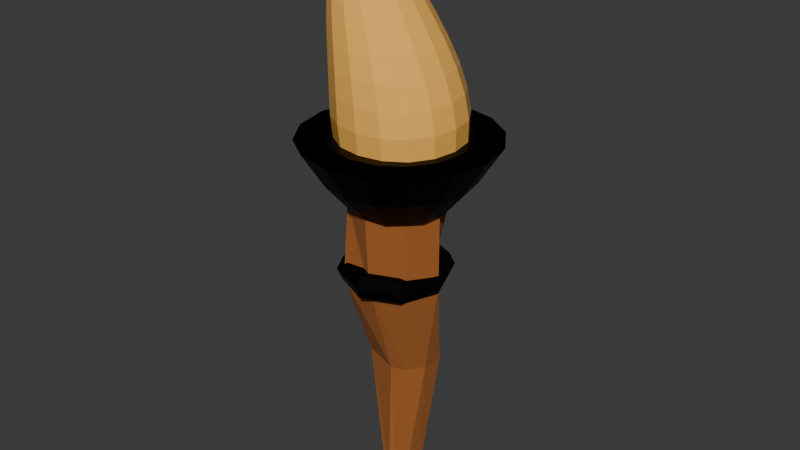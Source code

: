 # Source: torch.blend  (saved by Blender 4.2.66; exported with 4.5.12 LTS)
import bpy
from mathutils import Matrix  # noqa: F401  (used for matrix-valued properties, if any)

bpy.ops.wm.read_factory_settings(use_empty=True)
scene = bpy.context.scene
scene.name = 'Scene'

# ---- collections
col_collection = bpy.data.collections.new('Collection'); scene.collection.children.link(col_collection)

# ---- materials (node trees are filled in below, after node groups)
mat_material_001 = bpy.data.materials.new('Material.001')
mat_material_002 = bpy.data.materials.new('Material.002')
mat_material_003 = bpy.data.materials.new('Material.003')

# ---- material node trees
mat_material_001.use_nodes = True; mat_material_001.node_tree.nodes.clear()
_N = mat_material_001.node_tree.nodes; _L = mat_material_001.node_tree.links
n0 = _N.new('ShaderNodeBsdfPrincipled'); n0.name = 'Principled BSDF'; n0.location = (10, 300)
n0.inputs[0].default_value = (0.3555, 0.111, 0.01886, 1.0)
n0.inputs[2].default_value = 1.0
n1 = _N.new('ShaderNodeOutputMaterial'); n1.name = 'Material Output'; n1.location = (300, 300)
_L.new(n0.outputs[0], n1.inputs[0])
n1.is_active_output = True
mat_material_002.use_nodes = True; mat_material_002.node_tree.nodes.clear()
_N = mat_material_002.node_tree.nodes; _L = mat_material_002.node_tree.links
n0 = _N.new('ShaderNodeBsdfPrincipled'); n0.name = 'Principled BSDF'; n0.location = (10, 300)
n0.inputs[0].default_value = (0.005155, 0.005155, 0.005155, 1.0)
n0.inputs[1].default_value = 1.0
n1 = _N.new('ShaderNodeOutputMaterial'); n1.name = 'Material Output'; n1.location = (300, 300)
_L.new(n0.outputs[0], n1.inputs[0])
n1.is_active_output = True
mat_material_003.use_nodes = True; mat_material_003.node_tree.nodes.clear()
_N = mat_material_003.node_tree.nodes; _L = mat_material_003.node_tree.links
n0 = _N.new('ShaderNodeBsdfPrincipled'); n0.name = 'Principled BSDF'; n0.location = (10, 300)
n0.inputs[0].default_value = (1.0, 0.5149, 0.1005, 1.0)
n0.inputs[2].default_value = 0.0
n1 = _N.new('ShaderNodeOutputMaterial'); n1.name = 'Material Output'; n1.location = (300, 300)
_L.new(n0.outputs[0], n1.inputs[0])
n1.is_active_output = True

# ---- world
world_world = bpy.data.worlds.new('World'); scene.world = world_world
world_world.use_nodes = True; world_world.node_tree.nodes.clear()
_N = world_world.node_tree.nodes; _L = world_world.node_tree.links
n0 = _N.new('ShaderNodeOutputWorld'); n0.name = 'World Output'; n0.location = (300, 300)
n1 = _N.new('ShaderNodeBackground'); n1.name = 'Background'; n1.location = (10, 300)
n1.inputs[0].default_value = (0.05088, 0.05088, 0.05088, 1.0)
_L.new(n1.outputs[0], n0.inputs[0])
n0.is_active_output = True
world_world.color = (0.05088, 0.05088, 0.05088)
world_world.sun_shadow_jitter_overblur = 0.0

# ---- meshes
me_cylinder_002 = bpy.data.meshes.new('Cylinder.002')
me_cylinder_002.from_pydata([(-0.001626, 0.04399, -1.104), (0.0, 0.1, 0.9141), (0.02814, 0.03788, -1.107), (0.07071, 0.07071, 0.9141), (0.02322, -0.006725, -1.11), (0.1, 0.0, 0.9141), (0.01002, -0.0225, -1.108), (0.07071, -0.07071, 0.9141), (-0.00205, -0.0313, -1.105), (0.0, -0.1, 0.9141), (-0.01345, -0.0296, -1.101), (-0.07071, -0.07071, 0.9141), (-0.03533, 0.003818, -1.111), (-0.1, 0.0, 0.9141), (-0.0314, 0.01914, -1.107), (-0.07071, 0.07071, 0.9141), (0.01626, 0.09747, -0.2283), (0.009612, 0.07807, 0.4171), (0.05435, 0.03728, 0.4186), (0.0612, 0.0587, -0.2256), (0.1, 0.0, 0.4188), (0.0594, 0.01278, -0.224), (0.07071, -0.06277, 0.4226), (0.03218, -0.01973, -0.234), (0.0, -0.09198, 0.4293), (0.001006, -0.02762, -0.2349), (-0.07071, -0.08604, 0.4157), (-0.07343, -0.004604, -0.227), (-0.1, -0.02833, 0.4146), (-0.08005, 0.04059, -0.2147), (-0.07071, 0.07071, 0.4188), (-0.07071, 0.09276, -0.227)], [], [(17, 1, 3, 18), (18, 3, 5, 20), (20, 5, 7, 22), (22, 7, 9, 24), (24, 9, 11, 26), (26, 11, 13, 28), (3, 1, 15, 13, 11, 9, 7, 5), (28, 13, 15, 30), (30, 15, 1, 17), (0, 2, 4, 6, 8, 10, 12, 14), (14, 31, 16, 0), (31, 30, 17, 16), (12, 29, 31, 14), (29, 28, 30, 31), (10, 27, 29, 12), (27, 26, 28, 29), (8, 25, 27, 10), (25, 24, 26, 27), (6, 23, 25, 8), (23, 22, 24, 25), (4, 21, 23, 6), (21, 20, 22, 23), (2, 19, 21, 4), (19, 18, 20, 21), (0, 16, 19, 2), (16, 17, 18, 19)])
_uv = me_cylinder_002.uv_layers.new(name='UVMap')
_uv.uv.foreach_set('vector', [1.0, 0.8333, 1.0, 1.0, 0.875, 1.0, 0.875, 0.8333, 0.875, 0.8333, 0.875, 1.0, 0.75, 1.0, 0.75, 0.8333, 0.75, 0.8333, 0.75, 1.0, 0.625, 1.0, 0.625, 0.8333, 0.625, 0.8333, 0.625, 1.0, 0.5, 1.0, 0.5, 0.8333, 0.5, 0.8333, 0.5, 1.0, 0.375, 1.0, 0.375, 0.8333, 0.375, 0.8333, 0.375, 1.0, 0.25, 1.0, 0.25, 0.8333, 0.4197, 0.4197, 0.25, 0.49, 0.08029, 0.4197, 0.01, 0.25, 0.08029, 0.08029, 0.25, 0.01, 0.4197, 0.08029, 0.49, 0.25, 0.25, 0.8333, 0.25, 1.0, 0.125, 1.0, 0.125, 0.8333, 0.125, 0.8333, 0.125, 1.0, 0.0, 1.0, 0.0, 0.8333, 0.75, 0.49, 0.9197, 0.4197, 0.99, 0.25, 0.9197, 0.08029, 0.75, 0.01, 0.5803, 0.08029, 0.51, 0.25, 0.5803, 0.4197, 0.125, 0.5, 0.125, 0.6667, 0.0, 0.6667, 0.0, 0.5, 0.125, 0.6667, 0.125, 0.8333, 0.0, 0.8333, 0.0, 0.6667, 0.25, 0.5, 0.25, 0.6667, 0.125, 0.6667, 0.125, 0.5, 0.25, 0.6667, 0.25, 0.8333, 0.125, 0.8333, 0.125, 0.6667, 0.375, 0.5, 0.375, 0.6667, 0.25, 0.6667, 0.25, 0.5, 0.375, 0.6667, 0.375, 0.8333, 0.25, 0.8333, 0.25, 0.6667, 0.5, 0.5, 0.5, 0.6667, 0.375, 0.6667, 0.375, 0.5, 0.5, 0.6667, 0.5, 0.8333, 0.375, 0.8333, 0.375, 0.6667, 0.625, 0.5, 0.625, 0.6667, 0.5, 0.6667, 0.5, 0.5, 0.625, 0.6667, 0.625, 0.8333, 0.5, 0.8333, 0.5, 0.6667, 0.75, 0.5, 0.75, 0.6667, 0.625, 0.6667, 0.625, 0.5, 0.75, 0.6667, 0.75, 0.8333, 0.625, 0.8333, 0.625, 0.6667, 0.875, 0.5, 0.875, 0.6667, 0.75, 0.6667, 0.75, 0.5, 0.875, 0.6667, 0.875, 0.8333, 0.75, 0.8333, 0.75, 0.6667, 1.0, 0.5, 1.0, 0.6667, 0.875, 0.6667, 0.875, 0.5, 1.0, 0.6667, 1.0, 0.8333, 0.875, 0.8333, 0.875, 0.6667])
me_cylinder_002.materials.append(mat_material_001)
me_cylinder_002.update()
me_torus = bpy.data.meshes.new('Torus')
me_torus.from_pydata([(0.15, 0.0, -4.14e-09), (0.1354, 0.0, 0.02553), (0.1, 0.0, 0.03611), (0.06464, 0.0, 0.02553), (0.05, 0.0, -4.14e-09), (0.06464, 0.0, -0.02553), (0.1, 0.0, -0.03611), (0.1354, 0.0, -0.02553), (0.1061, 0.1061, -4.14e-09), (0.09571, 0.09571, 0.02553), (0.07071, 0.07071, 0.03611), (0.04571, 0.04571, 0.02553), (0.03536, 0.03536, -4.14e-09), (0.04571, 0.04571, -0.02553), (0.07071, 0.07071, -0.03611), (0.09571, 0.09571, -0.02553), (1.132e-08, 0.15, -4.14e-09), (1.022e-08, 0.1354, 0.02553), (7.55e-09, 0.1, 0.03611), (4.881e-09, 0.06464, 0.02553), (3.775e-09, 0.05, -4.14e-09), (4.881e-09, 0.06464, -0.02553), (7.55e-09, 0.1, -0.03611), (1.022e-08, 0.1354, -0.02553), (-0.1061, 0.1061, -4.14e-09), (-0.09571, 0.09571, 0.02553), (-0.07071, 0.07071, 0.03611), (-0.04571, 0.04571, 0.02553), (-0.03536, 0.03536, -4.14e-09), (-0.04571, 0.04571, -0.02553), (-0.07071, 0.07071, -0.03611), (-0.09571, 0.09571, -0.02553), (-0.15, 1.311e-08, -4.14e-09), (-0.1354, 1.183e-08, 0.02553), (-0.1, 8.742e-09, 0.03611), (-0.06464, 5.651e-09, 0.02553), (-0.05, 4.371e-09, -4.14e-09), (-0.06464, 5.651e-09, -0.02553), (-0.1, 8.742e-09, -0.03611), (-0.1354, 1.183e-08, -0.02553), (-0.1061, -0.1061, -4.14e-09), (-0.09571, -0.09571, 0.02553), (-0.07071, -0.07071, 0.03611), (-0.04571, -0.04571, 0.02553), (-0.03536, -0.03536, -4.14e-09), (-0.04571, -0.04571, -0.02553), (-0.07071, -0.07071, -0.03611), (-0.09571, -0.09571, -0.02553), (1.132e-08, -0.15, -4.14e-09), (1.022e-08, -0.1354, 0.02553), (7.55e-09, -0.1, 0.03611), (4.881e-09, -0.06464, 0.02553), (3.775e-09, -0.05, -4.14e-09), (4.881e-09, -0.06464, -0.02553), (7.55e-09, -0.1, -0.03611), (1.022e-08, -0.1354, -0.02553), (0.1061, -0.1061, -4.14e-09), (0.09571, -0.09571, 0.02553), (0.07071, -0.07071, 0.03611), (0.04571, -0.04571, 0.02553), (0.03536, -0.03536, -4.14e-09), (0.04571, -0.04571, -0.02553), (0.07071, -0.07071, -0.03611), (0.09571, -0.09571, -0.02553)], [], [(0, 8, 9, 1), (1, 9, 10, 2), (2, 10, 11, 3), (3, 11, 12, 4), (4, 12, 13, 5), (5, 13, 14, 6), (6, 14, 15, 7), (7, 15, 8, 0), (8, 16, 17, 9), (9, 17, 18, 10), (10, 18, 19, 11), (11, 19, 20, 12), (12, 20, 21, 13), (13, 21, 22, 14), (14, 22, 23, 15), (15, 23, 16, 8), (16, 24, 25, 17), (17, 25, 26, 18), (18, 26, 27, 19), (19, 27, 28, 20), (20, 28, 29, 21), (21, 29, 30, 22), (22, 30, 31, 23), (23, 31, 24, 16), (24, 32, 33, 25), (25, 33, 34, 26), (26, 34, 35, 27), (27, 35, 36, 28), (28, 36, 37, 29), (29, 37, 38, 30), (30, 38, 39, 31), (31, 39, 32, 24), (32, 40, 41, 33), (33, 41, 42, 34), (34, 42, 43, 35), (35, 43, 44, 36), (36, 44, 45, 37), (37, 45, 46, 38), (38, 46, 47, 39), (39, 47, 40, 32), (40, 48, 49, 41), (41, 49, 50, 42), (42, 50, 51, 43), (43, 51, 52, 44), (44, 52, 53, 45), (45, 53, 54, 46), (46, 54, 55, 47), (47, 55, 48, 40), (48, 56, 57, 49), (49, 57, 58, 50), (50, 58, 59, 51), (51, 59, 60, 52), (52, 60, 61, 53), (53, 61, 62, 54), (54, 62, 63, 55), (55, 63, 56, 48), (56, 0, 1, 57), (57, 1, 2, 58), (58, 2, 3, 59), (59, 3, 4, 60), (60, 4, 5, 61), (61, 5, 6, 62), (62, 6, 7, 63), (63, 7, 0, 56)])
_uv = me_torus.uv_layers.new(name='UVMap')
_uv.uv.foreach_set('vector', [0.5, 0.5, 0.625, 0.5, 0.625, 0.625, 0.5, 0.625, 0.5, 0.625, 0.625, 0.625, 0.625, 0.75, 0.5, 0.75, 0.5, 0.75, 0.625, 0.75, 0.625, 0.875, 0.5, 0.875, 0.5, 0.875, 0.625, 0.875, 0.625, 1.0, 0.5, 1.0, 0.5, 0.0, 0.625, 0.0, 0.625, 0.125, 0.5, 0.125, 0.5, 0.125, 0.625, 0.125, 0.625, 0.25, 0.5, 0.25, 0.5, 0.25, 0.625, 0.25, 0.625, 0.375, 0.5, 0.375, 0.5, 0.375, 0.625, 0.375, 0.625, 0.5, 0.5, 0.5, 0.625, 0.5, 0.75, 0.5, 0.75, 0.625, 0.625, 0.625, 0.625, 0.625, 0.75, 0.625, 0.75, 0.75, 0.625, 0.75, 0.625, 0.75, 0.75, 0.75, 0.75, 0.875, 0.625, 0.875, 0.625, 0.875, 0.75, 0.875, 0.75, 1.0, 0.625, 1.0, 0.625, 0.0, 0.75, 0.0, 0.75, 0.125, 0.625, 0.125, 0.625, 0.125, 0.75, 0.125, 0.75, 0.25, 0.625, 0.25, 0.625, 0.25, 0.75, 0.25, 0.75, 0.375, 0.625, 0.375, 0.625, 0.375, 0.75, 0.375, 0.75, 0.5, 0.625, 0.5, 0.75, 0.5, 0.875, 0.5, 0.875, 0.625, 0.75, 0.625, 0.75, 0.625, 0.875, 0.625, 0.875, 0.75, 0.75, 0.75, 0.75, 0.75, 0.875, 0.75, 0.875, 0.875, 0.75, 0.875, 0.75, 0.875, 0.875, 0.875, 0.875, 1.0, 0.75, 1.0, 0.75, 0.0, 0.875, 0.0, 0.875, 0.125, 0.75, 0.125, 0.75, 0.125, 0.875, 0.125, 0.875, 0.25, 0.75, 0.25, 0.75, 0.25, 0.875, 0.25, 0.875, 0.375, 0.75, 0.375, 0.75, 0.375, 0.875, 0.375, 0.875, 0.5, 0.75, 0.5, 0.875, 0.5, 1.0, 0.5, 1.0, 0.625, 0.875, 0.625, 0.875, 0.625, 1.0, 0.625, 1.0, 0.75, 0.875, 0.75, 0.875, 0.75, 1.0, 0.75, 1.0, 0.875, 0.875, 0.875, 0.875, 0.875, 1.0, 0.875, 1.0, 1.0, 0.875, 1.0, 0.875, 0.0, 1.0, 0.0, 1.0, 0.125, 0.875, 0.125, 0.875, 0.125, 1.0, 0.125, 1.0, 0.25, 0.875, 0.25, 0.875, 0.25, 1.0, 0.25, 1.0, 0.375, 0.875, 0.375, 0.875, 0.375, 1.0, 0.375, 1.0, 0.5, 0.875, 0.5, 0.0, 0.5, 0.125, 0.5, 0.125, 0.625, 0.0, 0.625, 0.0, 0.625, 0.125, 0.625, 0.125, 0.75, 0.0, 0.75, 0.0, 0.75, 0.125, 0.75, 0.125, 0.875, 0.0, 0.875, 0.0, 0.875, 0.125, 0.875, 0.125, 1.0, 0.0, 1.0, 0.0, 0.0, 0.125, 0.0, 0.125, 0.125, 0.0, 0.125, 0.0, 0.125, 0.125, 0.125, 0.125, 0.25, 0.0, 0.25, 0.0, 0.25, 0.125, 0.25, 0.125, 0.375, 0.0, 0.375, 0.0, 0.375, 0.125, 0.375, 0.125, 0.5, 0.0, 0.5, 0.125, 0.5, 0.25, 0.5, 0.25, 0.625, 0.125, 0.625, 0.125, 0.625, 0.25, 0.625, 0.25, 0.75, 0.125, 0.75, 0.125, 0.75, 0.25, 0.75, 0.25, 0.875, 0.125, 0.875, 0.125, 0.875, 0.25, 0.875, 0.25, 1.0, 0.125, 1.0, 0.125, 0.0, 0.25, 0.0, 0.25, 0.125, 0.125, 0.125, 0.125, 0.125, 0.25, 0.125, 0.25, 0.25, 0.125, 0.25, 0.125, 0.25, 0.25, 0.25, 0.25, 0.375, 0.125, 0.375, 0.125, 0.375, 0.25, 0.375, 0.25, 0.5, 0.125, 0.5, 0.25, 0.5, 0.375, 0.5, 0.375, 0.625, 0.25, 0.625, 0.25, 0.625, 0.375, 0.625, 0.375, 0.75, 0.25, 0.75, 0.25, 0.75, 0.375, 0.75, 0.375, 0.875, 0.25, 0.875, 0.25, 0.875, 0.375, 0.875, 0.375, 1.0, 0.25, 1.0, 0.25, 0.0, 0.375, 0.0, 0.375, 0.125, 0.25, 0.125, 0.25, 0.125, 0.375, 0.125, 0.375, 0.25, 0.25, 0.25, 0.25, 0.25, 0.375, 0.25, 0.375, 0.375, 0.25, 0.375, 0.25, 0.375, 0.375, 0.375, 0.375, 0.5, 0.25, 0.5, 0.375, 0.5, 0.5, 0.5, 0.5, 0.625, 0.375, 0.625, 0.375, 0.625, 0.5, 0.625, 0.5, 0.75, 0.375, 0.75, 0.375, 0.75, 0.5, 0.75, 0.5, 0.875, 0.375, 0.875, 0.375, 0.875, 0.5, 0.875, 0.5, 1.0, 0.375, 1.0, 0.375, 0.0, 0.5, 0.0, 0.5, 0.125, 0.375, 0.125, 0.375, 0.125, 0.5, 0.125, 0.5, 0.25, 0.375, 0.25, 0.375, 0.25, 0.5, 0.25, 0.5, 0.375, 0.375, 0.375, 0.375, 0.375, 0.5, 0.375, 0.5, 0.5, 0.375, 0.5])
me_torus.materials.append(mat_material_002)
me_torus.update()
me_sphere = bpy.data.meshes.new('Sphere')
me_sphere.from_pydata([(0.07922, 1.016, 0.0), (-5.972e-09, 1.084, -0.3827), (0.0, 0.3827, -0.9284), (0.3827, 0.9239, 0.0), (0.4148, 1.001, -0.3827), (0.2706, 0.6533, -0.7071), (0.1464, 0.3536, -0.9284), (0.7071, 0.7071, 0.0), (0.7665, 0.7665, -0.3827), (0.5, 0.5, -0.7071), (0.2706, 0.2706, -0.9284), (0.9239, 0.3827, 0.0), (1.001, 0.4148, -0.3827), (0.6533, 0.2706, -0.7071), (0.3536, 0.1464, -0.9284), (1.0, -1.49e-07, 0.0), (1.084, -1.534e-07, -0.3827), (0.7071, -8.941e-08, -0.7071), (0.3827, -4.47e-08, -0.9284), (0.9239, -0.3827, 0.0), (1.001, -0.4148, -0.3827), (0.6533, -0.2706, -0.7071), (0.3536, -0.1464, -0.9284), (0.7071, -0.7071, 0.0), (0.7665, -0.7665, -0.3827), (0.5, -0.5, -0.7071), (0.2706, -0.2706, -0.9284), (0.3827, -0.9239, 0.0), (0.4148, -1.001, -0.3827), (0.2706, -0.6533, -0.7071), (0.1464, -0.3536, -0.9284), (-3.576e-07, -1.0, 0.0), (-2.857e-07, -1.084, -0.3827), (-2.235e-07, -0.7071, -0.7071), (-1.192e-07, -0.3827, -0.9284), (0.0, 0.0, -0.9284), (-0.3827, -0.9239, 0.0), (-0.4148, -1.001, -0.3827), (-0.2706, -0.6533, -0.7071), (-0.1464, -0.3536, -0.9284), (-0.7071, -0.7071, 0.0), (-0.7665, -0.7665, -0.3827), (-0.5, -0.5, -0.7071), (-0.2706, -0.2706, -0.9284), (-0.9239, -0.3827, 0.0), (-1.001, -0.4148, -0.3827), (-0.6533, -0.2706, -0.7071), (-0.3536, -0.1464, -0.9284), (-1.0, 5.066e-07, 0.0), (-1.084, 4.061e-07, -0.3827), (-0.7071, 3.278e-07, -0.7071), (-0.3827, 1.788e-07, -0.9284), (-0.9239, 0.3827, 0.0), (-1.001, 0.4148, -0.3827), (-0.6533, 0.2706, -0.7071), (-0.3536, 0.1464, -0.9284), (-0.7071, 0.7071, 0.0), (-0.7665, 0.7665, -0.3827), (-0.5, 0.5, -0.7071), (-0.2706, 0.2706, -0.9284), (-0.4619, 0.9081, 0.0), (-0.4148, 1.001, -0.3827), (-0.2706, 0.6533, -0.7071), (-0.1464, 0.3536, -0.9284), (4.47e-07, 0.7071, -0.7071), (0.7071, 0.7071, 0.0), (0.9239, 0.3827, 0.0), (1.0, -1.49e-07, 0.0), (0.9239, -0.3827, 0.0), (0.7743, -0.6622, 0.0), (0.3155, -0.9688, 0.0), (0.07922, -1.016, 0.0), (-0.4619, -0.9081, 0.0), (-0.7071, -0.7071, 0.0), (-3.085e-09, 1.414, 0.0), (-5.972e-09, 1.084, -0.3827), (0.5411, 1.306, 0.0), (0.4148, 1.001, -0.3827), (0.9999, 0.9999, 0.0), (0.7665, 0.7665, -0.3827), (1.306, 0.5411, 0.0), (1.001, 0.4148, -0.3827), (1.414, -2.616e-07, 0.0), (1.084, -1.534e-07, -0.3827), (1.306, -0.5411, 0.0), (1.001, -0.4148, -0.3827), (0.9999, -0.9999, 0.0), (0.7665, -0.7665, -0.3827), (0.5411, -1.306, 0.0), (0.4148, -1.001, -0.3827), (-5.088e-07, -1.414, 0.0), (-2.857e-07, -1.084, -0.3827), (-0.5411, -1.306, 0.0), (-0.4148, -1.001, -0.3827), (-0.9999, -0.9999, 0.0), (-0.7665, -0.7665, -0.3827), (-1.306, -0.5411, 0.0), (-1.001, -0.4148, -0.3827), (-1.414, 6.655e-07, 0.0), (-1.084, 4.061e-07, -0.3827), (-1.306, 0.5411, 0.0), (-1.001, 0.4148, -0.3827), (-0.9999, 0.9999, 0.0), (-0.7665, 0.7665, -0.3827), (-0.5411, 1.306, 0.0), (-0.4148, 1.001, -0.3827), (0.9239, 0.3827, 0.0), (1.0, -1.49e-07, 0.0), (1.0, -1.49e-07, 0.0), (0.9239, -0.3827, 0.0)], [(107, 106)], [(35, 2, 6), (64, 1, 4, 5), (2, 64, 5, 6), (27, 31, 90, 88), (6, 5, 9, 10), (52, 56, 102, 100), (35, 6, 10), (5, 4, 8, 9), (41, 37, 93, 95), (35, 10, 14), (9, 8, 12, 13), (10, 9, 13, 14), (35, 14, 18), (13, 12, 16, 17), (14, 13, 17, 18), (49, 45, 97, 99), (18, 17, 21, 22), (32, 28, 89, 91), (35, 18, 22), (17, 16, 20, 21), (22, 21, 25, 26), (57, 53, 101, 103), (35, 22, 26), (21, 20, 24, 25), (35, 26, 30), (25, 24, 28, 29), (26, 25, 29, 30), (19, 23, 86, 84), (35, 30, 34), (29, 28, 32, 33), (30, 29, 33, 34), (11, 15, 82, 80), (34, 33, 38, 39), (24, 20, 85, 87), (35, 34, 39), (33, 32, 37, 38), (39, 38, 42, 43), (3, 7, 78, 76), (35, 39, 43), (38, 37, 41, 42), (35, 43, 47), (42, 41, 45, 46), (43, 42, 46, 47), (16, 12, 81, 83), (46, 45, 49, 50), (47, 46, 50, 51), (8, 4, 77, 79), (35, 47, 51), (51, 50, 54, 55), (56, 60, 104, 102), (35, 51, 55), (50, 49, 53, 54), (48, 52, 100, 98), (35, 55, 59), (54, 53, 57, 58), (55, 54, 58, 59), (35, 59, 63), (58, 57, 61, 62), (59, 58, 62, 63), (61, 57, 103, 105), (63, 62, 64, 2), (40, 44, 96, 94), (35, 63, 2), (62, 61, 1, 64), (11, 7, 65, 66), (15, 11, 66, 67), (31, 27, 70, 71), (36, 31, 71, 72), (23, 19, 68, 69), (40, 36, 72, 73), (27, 23, 69, 70), (19, 15, 67, 108, 109, 68), (75, 74, 76, 77), (77, 76, 78, 79), (79, 78, 80, 81), (81, 80, 82, 83), (83, 82, 84, 85), (85, 84, 86, 87), (87, 86, 88, 89), (89, 88, 90, 91), (91, 90, 92, 93), (93, 92, 94, 95), (95, 94, 96, 97), (97, 96, 98, 99), (99, 98, 100, 101), (101, 100, 102, 103), (103, 102, 104, 105), (105, 104, 74, 75), (44, 48, 98, 96), (36, 40, 94, 92), (12, 8, 79, 81), (15, 19, 84, 82), (60, 0, 74, 104), (7, 11, 80, 78), (4, 1, 75, 77), (0, 3, 76, 74), (1, 61, 105, 75), (28, 24, 87, 89), (20, 16, 83, 85), (23, 27, 88, 86), (37, 32, 91, 93), (45, 41, 95, 97), (31, 36, 92, 90), (53, 49, 99, 101), (76, 74, 0), (0, 74, 104), (0, 104, 60), (60, 104, 102), (3, 7, 76), (3, 76, 0), (60, 56, 0), (60, 102, 56), (100, 52, 102), (7, 11, 78), (15, 82, 80), (3, 56, 52), (7, 3, 52), (27, 23, 40), (44, 48, 98), (11, 7, 52), (98, 48, 100), (11, 15, 80), (11, 52, 48), (7, 78, 76), (11, 80, 78), (48, 44, 11), (96, 44, 98), (11, 44, 19), (52, 56, 102), (82, 15, 19), (15, 11, 19), (84, 82, 19), (19, 44, 40), (40, 44, 96), (84, 19, 23), (23, 19, 40), (40, 96, 94), (86, 84, 23), (36, 27, 40), (36, 40, 94), (86, 23, 27), (56, 3, 0), (27, 36, 31), (31, 36, 92), (92, 36, 94), (86, 27, 88), (88, 27, 31), (88, 31, 90), (90, 31, 92), (48, 52, 100)])
_uv = me_sphere.uv_layers.new(name='UVMap')
_uv.uv.foreach_set('vector', [0.7188, 0.0, 0.75, 0.125, 0.6875, 0.125, 0.75, 0.25, 0.75, 0.375, 0.6875, 0.375, 0.6875, 0.25, 0.75, 0.125, 0.75, 0.25, 0.6875, 0.25, 0.6875, 0.125, 0.3125, 0.5, 0.25, 0.5, 0.25, 0.5, 0.3125, 0.5, 0.6875, 0.125, 0.6875, 0.25, 0.625, 0.25, 0.625, 0.125, 0.0, 0.0, 0.0, 0.0, 0.0, 0.0, 0.0, 0.0, 0.6562, 0.0, 0.6875, 0.125, 0.625, 0.125, 0.6875, 0.25, 0.6875, 0.375, 0.625, 0.375, 0.625, 0.25, 0.125, 0.375, 0.1875, 0.375, 0.1875, 0.375, 0.125, 0.375, 0.5938, 0.0, 0.625, 0.125, 0.5625, 0.125, 0.625, 0.25, 0.625, 0.375, 0.5625, 0.375, 0.5625, 0.25, 0.625, 0.125, 0.625, 0.25, 0.5625, 0.25, 0.5625, 0.125, 0.5312, 0.0, 0.5625, 0.125, 0.5, 0.125, 0.5625, 0.25, 0.5625, 0.375, 0.5, 0.375, 0.5, 0.25, 0.5625, 0.125, 0.5625, 0.25, 0.5, 0.25, 0.5, 0.125, 0.0, 0.375, 0.0625, 0.375, 0.0625, 0.375, 0.0, 0.375, 0.5, 0.125, 0.5, 0.25, 0.4375, 0.25, 0.4375, 0.125, 0.25, 0.375, 0.3125, 0.375, 0.3125, 0.375, 0.25, 0.375, 0.4687, 0.0, 0.5, 0.125, 0.4375, 0.125, 0.5, 0.25, 0.5, 0.375, 0.4375, 0.375, 0.4375, 0.25, 0.4375, 0.125, 0.4375, 0.25, 0.375, 0.25, 0.375, 0.125, 0.875, 0.375, 0.9375, 0.375, 0.9375, 0.375, 0.875, 0.375, 0.4062, 0.0, 0.4375, 0.125, 0.375, 0.125, 0.4375, 0.25, 0.4375, 0.375, 0.375, 0.375, 0.375, 0.25, 0.3437, 0.0, 0.375, 0.125, 0.3125, 0.125, 0.375, 0.25, 0.375, 0.375, 0.3125, 0.375, 0.3125, 0.25, 0.375, 0.125, 0.375, 0.25, 0.3125, 0.25, 0.3125, 0.125, 0.4375, 0.5, 0.375, 0.5, 0.375, 0.5, 0.4375, 0.5, 0.2812, 0.0, 0.3125, 0.125, 0.25, 0.125, 0.3125, 0.25, 0.3125, 0.375, 0.25, 0.375, 0.25, 0.25, 0.3125, 0.125, 0.3125, 0.25, 0.25, 0.25, 0.25, 0.125, 0.5625, 0.5, 0.5, 0.5, 0.5, 0.5, 0.5625, 0.5, 0.25, 0.125, 0.25, 0.25, 0.1875, 0.25, 0.1875, 0.125, 0.375, 0.375, 0.4375, 0.375, 0.4375, 0.375, 0.375, 0.375, 0.2187, 0.0, 0.25, 0.125, 0.1875, 0.125, 0.25, 0.25, 0.25, 0.375, 0.1875, 0.375, 0.1875, 0.25, 0.1875, 0.125, 0.1875, 0.25, 0.125, 0.25, 0.125, 0.125, 0.0, 0.0, 0.0, 0.0, 0.0, 0.0, 0.0, 0.0, 0.1562, 0.0, 0.1875, 0.125, 0.125, 0.125, 0.1875, 0.25, 0.1875, 0.375, 0.125, 0.375, 0.125, 0.25, 0.09375, 0.0, 0.125, 0.125, 0.0625, 0.125, 0.125, 0.25, 0.125, 0.375, 0.0625, 0.375, 0.0625, 0.25, 0.125, 0.125, 0.125, 0.25, 0.0625, 0.25, 0.0625, 0.125, 0.5, 0.375, 0.5625, 0.375, 0.5625, 0.375, 0.5, 0.375, 0.0625, 0.25, 0.0625, 0.375, 0.0, 0.375, 0.0, 0.25, 0.0625, 0.125, 0.0625, 0.25, 0.0, 0.25, 0.0, 0.125, 0.625, 0.375, 0.6875, 0.375, 0.6875, 0.375, 0.625, 0.375, 0.03125, 0.0, 0.0625, 0.125, 0.0, 0.125, 1.0, 0.125, 1.0, 0.25, 0.9375, 0.25, 0.9375, 0.125, 0.0, 0.0, 0.0, 0.0, 0.0, 0.0, 0.0, 0.0, 0.9687, 0.0, 1.0, 0.125, 0.9375, 0.125, 1.0, 0.25, 1.0, 0.375, 0.9375, 0.375, 0.9375, 0.25, 0.0, 0.0, 0.0, 0.0, 0.0, 0.0, 0.0, 0.0, 0.9062, 0.0, 0.9375, 0.125, 0.875, 0.125, 0.9375, 0.25, 0.9375, 0.375, 0.875, 0.375, 0.875, 0.25, 0.9375, 0.125, 0.9375, 0.25, 0.875, 0.25, 0.875, 0.125, 0.8437, 0.0, 0.875, 0.125, 0.8125, 0.125, 0.875, 0.25, 0.875, 0.375, 0.8125, 0.375, 0.8125, 0.25, 0.875, 0.125, 0.875, 0.25, 0.8125, 0.25, 0.8125, 0.125, 0.8125, 0.375, 0.875, 0.375, 0.875, 0.375, 0.8125, 0.375, 0.8125, 0.125, 0.8125, 0.25, 0.75, 0.25, 0.75, 0.125, 0.0, 0.0, 0.0, 0.0, 0.0, 0.0, 0.0, 0.0, 0.7812, 0.0, 0.8125, 0.125, 0.75, 0.125, 0.8125, 0.25, 0.8125, 0.375, 0.75, 0.375, 0.75, 0.25, 0.5625, 0.5, 0.625, 0.5, 0.625, 0.5, 0.5625, 0.5, 0.5, 0.5, 0.5625, 0.5, 0.5625, 0.5, 0.5, 0.5, 0.25, 0.5, 0.3125, 0.5, 0.3125, 0.5, 0.25, 0.5, 0.1875, 0.5, 0.25, 0.5, 0.25, 0.5, 0.1875, 0.5, 0.375, 0.5, 0.4375, 0.5, 0.4375, 0.5, 0.375, 0.5, 0.125, 0.5, 0.1875, 0.5, 0.1875, 0.5, 0.125, 0.5, 0.3125, 0.5, 0.375, 0.5, 0.375, 0.5, 0.3125, 0.5, 0.4375, 0.5, 0.5, 0.5, 0.5, 0.5, 0.5, 0.5, 0.4375, 0.5, 0.4375, 0.5, 0.75, 0.375, 0.75, 0.5, 0.6875, 0.5, 0.6875, 0.375, 0.6875, 0.375, 0.6875, 0.5, 0.625, 0.5, 0.625, 0.375, 0.625, 0.375, 0.625, 0.5, 0.5625, 0.5, 0.5625, 0.375, 0.5625, 0.375, 0.5625, 0.5, 0.5, 0.5, 0.5, 0.375, 0.5, 0.375, 0.5, 0.5, 0.4375, 0.5, 0.4375, 0.375, 0.4375, 0.375, 0.4375, 0.5, 0.375, 0.5, 0.375, 0.375, 0.375, 0.375, 0.375, 0.5, 0.3125, 0.5, 0.3125, 0.375, 0.3125, 0.375, 0.3125, 0.5, 0.25, 0.5, 0.25, 0.375, 0.25, 0.375, 0.25, 0.5, 0.1875, 0.5, 0.1875, 0.375, 0.1875, 0.375, 0.1875, 0.5, 0.125, 0.5, 0.125, 0.375, 0.125, 0.375, 0.125, 0.5, 0.0625, 0.5, 0.0625, 0.375, 0.0625, 0.375, 0.0625, 0.5, 0.0, 0.5, 0.0, 0.375, 1.0, 0.375, 1.0, 0.5, 0.9375, 0.5, 0.9375, 0.375, 0.9375, 0.375, 0.9375, 0.5, 0.875, 0.5, 0.875, 0.375, 0.875, 0.375, 0.875, 0.5, 0.8125, 0.5, 0.8125, 0.375, 0.8125, 0.375, 0.8125, 0.5, 0.75, 0.5, 0.75, 0.375, 0.0, 0.0, 0.0, 0.0, 0.0, 0.0, 0.0, 0.0, 0.1875, 0.5, 0.125, 0.5, 0.125, 0.5, 0.1875, 0.5, 0.5625, 0.375, 0.625, 0.375, 0.625, 0.375, 0.5625, 0.375, 0.5, 0.5, 0.4375, 0.5, 0.4375, 0.5, 0.5, 0.5, 0.0, 0.0, 0.0, 0.0, 0.0, 0.0, 0.0, 0.0, 0.625, 0.5, 0.5625, 0.5, 0.5625, 0.5, 0.625, 0.5, 0.6875, 0.375, 0.75, 0.375, 0.75, 0.375, 0.6875, 0.375, 0.0, 0.0, 0.0, 0.0, 0.0, 0.0, 0.0, 0.0, 0.75, 0.375, 0.8125, 0.375, 0.8125, 0.375, 0.75, 0.375, 0.3125, 0.375, 0.375, 0.375, 0.375, 0.375, 0.3125, 0.375, 0.4375, 0.375, 0.5, 0.375, 0.5, 0.375, 0.4375, 0.375, 0.375, 0.5, 0.3125, 0.5, 0.3125, 0.5, 0.375, 0.5, 0.1875, 0.375, 0.25, 0.375, 0.25, 0.375, 0.1875, 0.375, 0.0625, 0.375, 0.125, 0.375, 0.125, 0.375, 0.0625, 0.375, 0.25, 0.5, 0.1875, 0.5, 0.1875, 0.5, 0.25, 0.5, 0.9375, 0.375, 1.0, 0.375, 1.0, 0.375, 0.9375, 0.375, 0.0, 0.0, 0.0, 0.0, 0.0, 0.0, 0.0, 0.0, 0.0, 0.0, 0.0, 0.0, 0.0, 0.0, 0.0, 0.0, 0.0, 0.0, 0.0, 0.0, 0.0, 0.0, 0.0, 0.0, 0.0, 0.0, 0.0, 0.0, 0.0, 0.0, 0.0, 0.0, 0.0, 0.0, 0.0, 0.0, 0.0, 0.0, 0.0, 0.0, 0.0, 0.0, 0.0, 0.0, 0.0, 0.0, 0.0, 0.0, 0.0, 0.0, 0.0, 0.0, 0.0, 0.0, 0.0, 0.0, 0.0, 0.0, 0.0, 0.0, 0.0, 0.0, 0.0, 0.0, 0.0, 0.0, 0.0, 0.0, 0.0, 0.0, 0.0, 0.0, 0.0, 0.0, 0.0, 0.0, 0.0, 0.0, 0.0, 0.0, 0.0, 0.0, 0.0, 0.0, 0.0, 0.0, 0.0, 0.0, 0.0, 0.0, 0.0, 0.0, 0.0, 0.0, 0.0, 0.0, 0.0, 0.0, 0.0, 0.0, 0.0, 0.0, 0.0, 0.0, 0.0, 0.0, 0.0, 0.0, 0.0, 0.0, 0.0, 0.0, 0.0, 0.0, 0.0, 0.0, 0.0, 0.0, 0.0, 0.0, 0.0, 0.0, 0.0, 0.0, 0.0, 0.0, 0.0, 0.0, 0.0, 0.0, 0.0, 0.0, 0.0, 0.0, 0.0, 0.0, 0.0, 0.0, 0.0, 0.0, 0.0, 0.0, 0.0, 0.0, 0.0, 0.0, 0.0, 0.0, 0.0, 0.0, 0.0, 0.0, 0.0, 0.0, 0.0, 0.0, 0.0, 0.0, 0.0, 0.0, 0.0, 0.0, 0.0, 0.0, 0.0, 0.0, 0.0, 0.0, 0.0, 0.0, 0.0, 0.0, 0.0, 0.0, 0.0, 0.0, 0.0, 0.0, 0.0, 0.0, 0.0, 0.0, 0.0, 0.0, 0.0, 0.0, 0.0, 0.0, 0.0, 0.0, 0.0, 0.0, 0.0, 0.0, 0.0, 0.0, 0.0, 0.0, 0.0, 0.0, 0.0, 0.0, 0.0, 0.0, 0.0, 0.0, 0.0, 0.0, 0.0, 0.0, 0.0, 0.0, 0.0, 0.0, 0.0, 0.0, 0.0, 0.0, 0.0, 0.0, 0.0, 0.0, 0.0, 0.0, 0.0, 0.0, 0.0, 0.0, 0.0, 0.0, 0.0, 0.0, 0.0, 0.0, 0.0, 0.0, 0.0, 0.0, 0.0, 0.0, 0.0, 0.0, 0.0, 0.0, 0.0, 0.0, 0.0, 0.0, 0.0, 0.0, 0.0, 0.0, 0.0, 0.0, 0.0, 0.0, 0.0, 0.0, 0.0, 0.0, 0.0, 0.0, 0.0, 0.0, 0.0, 0.0, 0.0, 0.0, 0.0, 0.0, 0.0, 0.0, 0.0, 0.0, 0.0, 0.0])
me_sphere.materials.append(mat_material_002)
me_sphere.update()
me_cube_001 = bpy.data.meshes.new('Cube.001')
me_cube_001.from_pydata([(-0.2851, -0.3151, 0.3482), (-0.27, -0.3251, 0.5625), (-0.2866, -0.01507, 0.3481), (-0.2715, -0.02514, 0.5624), (0.01493, -0.3135, 0.3494), (0.03, -0.3236, 0.5637), (0.0134, -0.01353, 0.3493), (0.02846, -0.0236, 0.5636), (-0.2918, -0.2748, 0.7425), (-0.2928, -0.07956, 0.7425), (-0.09655, -0.2738, 0.7433), (-0.09756, -0.07856, 0.7432), (-0.2717, -0.2327, 0.8443), (-0.2722, -0.1212, 0.8442), (-0.1602, -0.2321, 0.8447), (-0.1607, -0.1206, 0.8447), (-0.2482, -0.2088, 0.8946), (-0.2486, -0.1448, 0.8946), (-0.1842, -0.2085, 0.8949), (-0.1846, -0.1444, 0.8949)], [], [(0, 1, 3, 2), (2, 3, 7, 6), (6, 7, 5, 4), (4, 5, 1, 0), (2, 6, 4, 0), (3, 1, 8, 9), (8, 10, 14, 12), (1, 5, 10, 8), (7, 3, 9, 11), (5, 7, 11, 10), (14, 15, 19, 18), (11, 9, 13, 15), (10, 11, 15, 14), (9, 8, 12, 13), (19, 17, 16, 18), (13, 12, 16, 17), (12, 14, 18, 16), (15, 13, 17, 19)])
_uv = me_cube_001.uv_layers.new(name='UVMap')
_uv.uv.foreach_set('vector', [0.375, 0.0, 0.625, 0.0, 0.625, 0.25, 0.375, 0.25, 0.375, 0.25, 0.625, 0.25, 0.625, 0.5, 0.375, 0.5, 0.375, 0.5, 0.625, 0.5, 0.625, 0.75, 0.375, 0.75, 0.375, 0.75, 0.625, 0.75, 0.625, 1.0, 0.375, 1.0, 0.125, 0.5, 0.375, 0.5, 0.375, 0.75, 0.125, 0.75, 0.625, 0.25, 0.625, 0.0, 0.625, 0.0, 0.625, 0.25, 0.625, 1.0, 0.625, 0.75, 0.625, 0.75, 0.625, 1.0, 0.625, 1.0, 0.625, 0.75, 0.625, 0.75, 0.625, 1.0, 0.625, 0.5, 0.625, 0.25, 0.625, 0.25, 0.625, 0.5, 0.625, 0.75, 0.625, 0.5, 0.625, 0.5, 0.625, 0.75, 0.625, 0.75, 0.625, 0.5, 0.625, 0.5, 0.625, 0.75, 0.625, 0.5, 0.625, 0.25, 0.625, 0.25, 0.625, 0.5, 0.625, 0.75, 0.625, 0.5, 0.625, 0.5, 0.625, 0.75, 0.625, 0.25, 0.625, 0.0, 0.625, 0.0, 0.625, 0.25, 0.625, 0.5, 0.875, 0.5, 0.875, 0.75, 0.625, 0.75, 0.625, 0.25, 0.625, 0.0, 0.625, 0.0, 0.625, 0.25, 0.625, 1.0, 0.625, 0.75, 0.625, 0.75, 0.625, 1.0, 0.625, 0.5, 0.625, 0.25, 0.625, 0.25, 0.625, 0.5])
me_cube_001.materials.append(mat_material_003)
me_cube_001.update()

# ---- objects
ob_cylinder = bpy.data.objects.new('Cylinder', me_cylinder_002)
ob_torus = bpy.data.objects.new('Torus', me_torus)
ob_sphere = bpy.data.objects.new('Sphere', me_sphere)
ob_cube = bpy.data.objects.new('Cube', me_cube_001)

# ---- transforms, parenting, visibility, modifiers, constraints
ob_cylinder.location = (0.0, 0.0, 0.0)
ob_cylinder.scale = (1.035, 1.035, 0.3376)
ob_torus.location = (-0.009748, 0.001873, 0.151)
ob_torus.scale = (0.8179, 0.8254, 1.009)
ob_sphere.location = (0.003362, -0.001269, 0.4467)
ob_sphere.scale = (0.1478, 0.1478, 0.202)
ob_cube.location = (0.132, 0.1755, -0.01575)
_m = ob_cube.modifiers.new('Subdivision', 'SUBSURF')
_m.levels = 2

# ---- collection membership
col_collection.objects.link(ob_cylinder)
col_collection.objects.link(ob_torus)
col_collection.objects.link(ob_sphere)
col_collection.objects.link(ob_cube)

# ---- scene / render settings (as saved in the file)
scene.frame_start = 1; scene.frame_end = 250; scene.frame_set(1)
scene.render.engine = 'BLENDER_EEVEE_NEXT'
bpy.context.view_layer.update()

# ---- added for rendering (the .blend has no active camera and no usable light): camera, sun
cam_auto = bpy.data.cameras.new('AutoCamera')
cam_auto.lens = 50.0
cam_auto.sensor_width = 36.0
cam_auto.clip_end = 1000.0
ob_auto_camera = bpy.data.objects.new('AutoCamera', cam_auto)
scene.collection.objects.link(ob_auto_camera)
ob_auto_camera.location = (1.28636, -1.54087, 1.27839)
ob_auto_camera.rotation_euler = (1.09748, -7.21219e-08, 0.694738)
scene.camera = ob_auto_camera
light_auto_sun = bpy.data.lights.new('AutoSun', 'SUN')
light_auto_sun.energy = 3.0
light_auto_sun.angle = 0.0523599
ob_auto_sun = bpy.data.objects.new('AutoSun', light_auto_sun)
scene.collection.objects.link(ob_auto_sun)
ob_auto_sun.rotation_euler = (0.872665, 0.174533, 0.523599)
bpy.context.view_layer.update()
